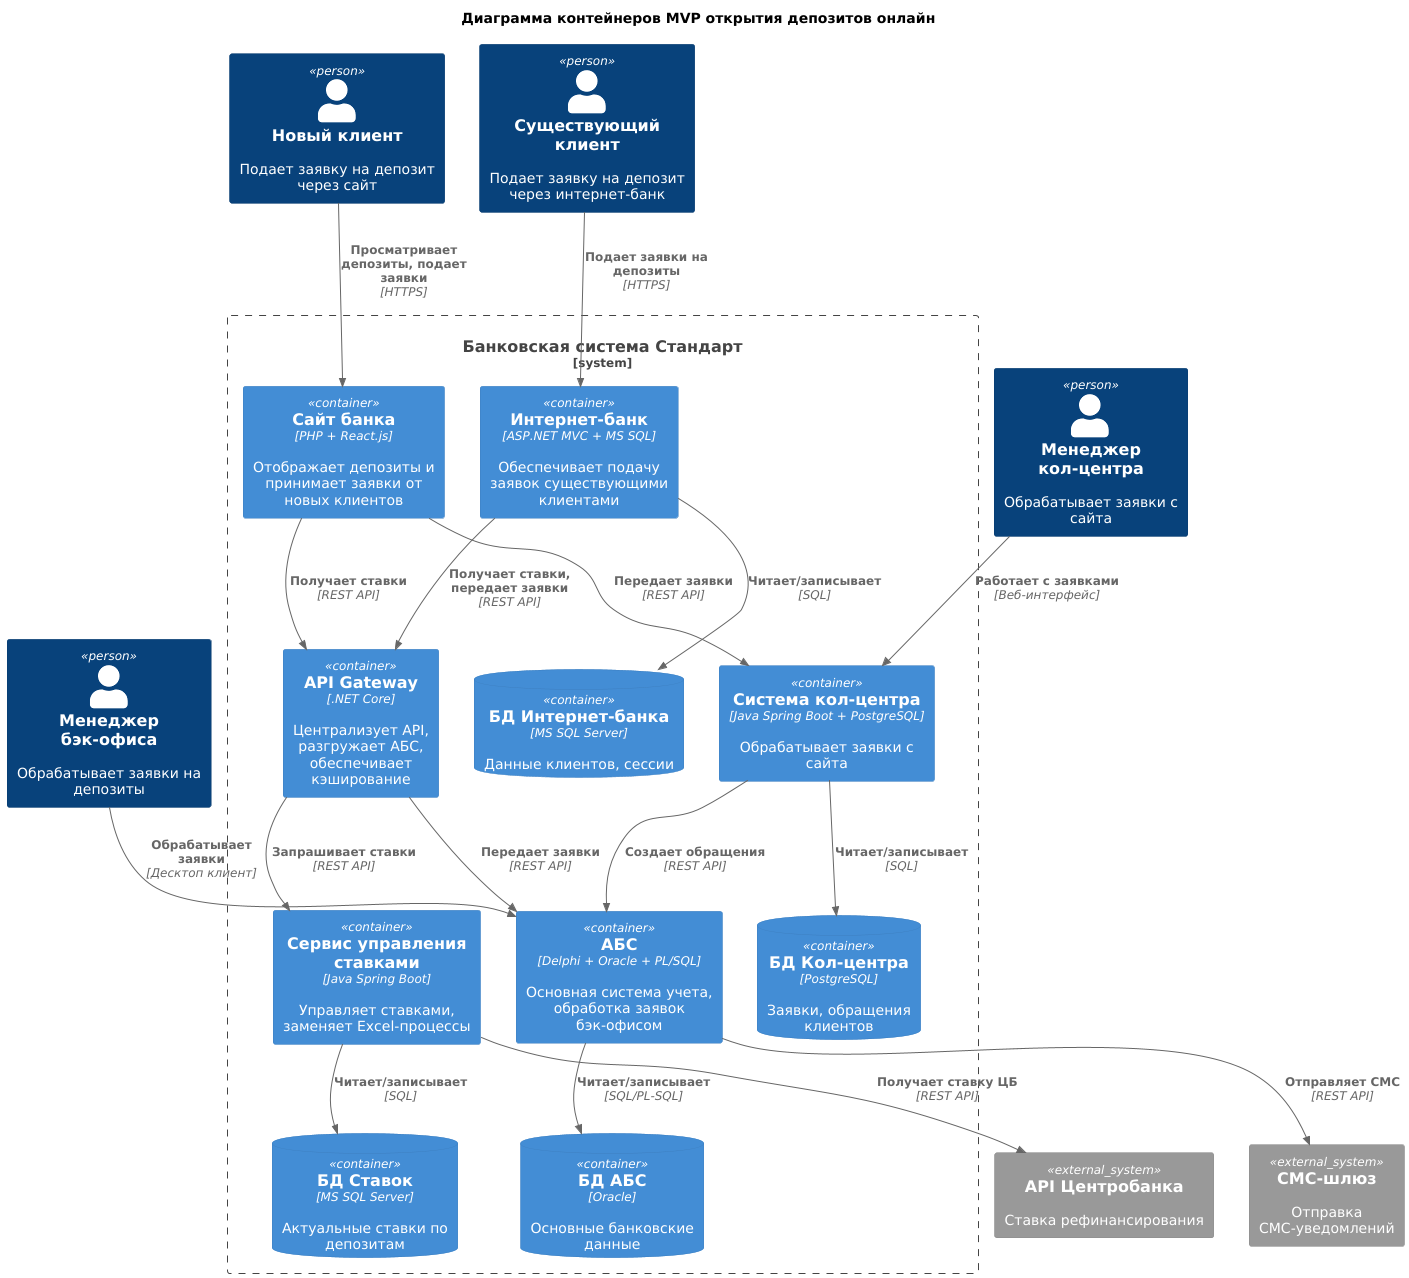

The diagram above was rendered by PlantUML. Its source (embedded in the PNG):
@startuml container_diagram
!include https://raw.githubusercontent.com/plantuml-stdlib/C4-PlantUML/master/C4_Container.puml

title Диаграмма контейнеров MVP открытия депозитов онлайн

Person(new_client, "Новый клиент", "Подает заявку на депозит через сайт")
Person(existing_client, "Существующий клиент", "Подает заявку на депозит через интернет-банк")
Person(call_center_manager, "Менеджер кол-центра", "Обрабатывает заявки с сайта")
Person(back_office_manager, "Менеджер бэк-офиса", "Обрабатывает заявки на депозиты")

System_Boundary(banking_system, "Банковская система Стандарт") {

    Container(website, "Сайт банка", "PHP + React.js", "Отображает депозиты и принимает заявки от новых клиентов")
    Container(internet_bank, "Интернет-банк", "ASP.NET MVC + MS SQL", "Обеспечивает подачу заявок существующими клиентами")

    Container(api_gateway, "API Gateway", ".NET Core", "Централизует API, разгружает АБС, обеспечивает кэширование")
    Container(rates_service, "Сервис управления ставками", "Java Spring Boot", "Управляет ставками, заменяет Excel-процессы")

    Container(call_center_system, "Система кол-центра", "Java Spring Boot + PostgreSQL", "Обрабатывает заявки с сайта")
    Container(abs_system, "АБС", "Delphi + Oracle + PL/SQL", "Основная система учета, обработка заявок бэк-офисом")

    ContainerDb(internet_bank_db, "БД Интернет-банка", "MS SQL Server", "Данные клиентов, сессии")
    ContainerDb(rates_db, "БД Ставок", "MS SQL Server", "Актуальные ставки по депозитам")
    ContainerDb(call_center_db, "БД Кол-центра", "PostgreSQL", "Заявки, обращения клиентов")
    ContainerDb(abs_db, "БД АБС", "Oracle", "Основные банковские данные")
}

System_Ext(sms_gateway, "СМС-шлюз", "Отправка СМС-уведомлений")
System_Ext(cb_rates_api, "API Центробанка", "Ставка рефинансирования")

Rel(new_client, website, "Просматривает депозиты, подает заявки", "HTTPS")
Rel(existing_client, internet_bank, "Подает заявки на депозиты", "HTTPS")
Rel(call_center_manager, call_center_system, "Работает с заявками", "Веб-интерфейс")
Rel(back_office_manager, abs_system, "Обрабатывает заявки", "Десктоп клиент")

Rel(website, api_gateway, "Получает ставки", "REST API")
Rel(internet_bank, api_gateway, "Получает ставки, передает заявки", "REST API")
Rel(api_gateway, rates_service, "Запрашивает ставки", "REST API")
Rel(api_gateway, abs_system, "Передает заявки", "REST API")

Rel(website, call_center_system, "Передает заявки", "REST API")
Rel(call_center_system, abs_system, "Создает обращения", "REST API")

Rel(abs_system, sms_gateway, "Отправляет СМС", "REST API")
Rel(rates_service, cb_rates_api, "Получает ставку ЦБ", "REST API")

Rel(internet_bank, internet_bank_db, "Читает/записывает", "SQL")
Rel(rates_service, rates_db, "Читает/записывает", "SQL")
Rel(call_center_system, call_center_db, "Читает/записывает", "SQL")
Rel(abs_system, abs_db, "Читает/записывает", "SQL/PL-SQL")

Lay_R(website, internet_bank)
Lay_R(api_gateway, rates_service)
Lay_R(call_center_system, abs_system)
Lay_D(internet_bank, internet_bank_db)
Lay_D(rates_service, rates_db)
Lay_D(call_center_system, call_center_db)
Lay_D(abs_system, abs_db)

@enduml